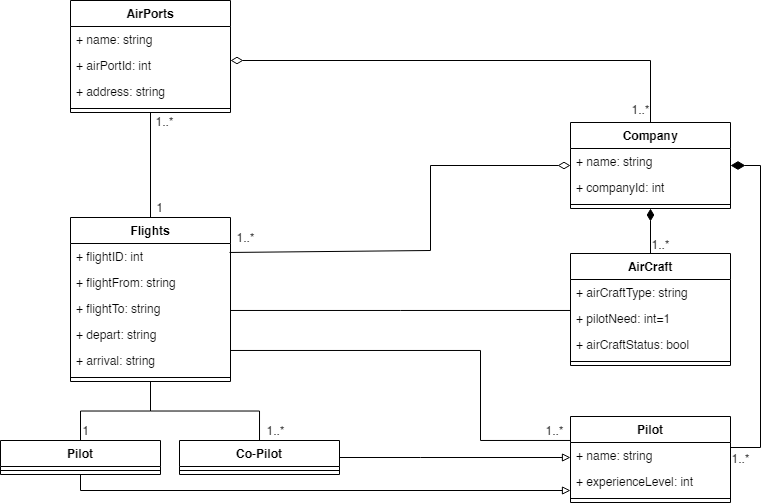

The diagram above was exported from draw.io. Its source (the exported page's mxGraphModel, read from the mxfile embedded in the PNG):
<mxGraphModel dx="952" dy="527" grid="1" gridSize="10" guides="1" tooltips="1" connect="1" arrows="1" fold="1" page="1" pageScale="1" pageWidth="1169" pageHeight="827" math="0" shadow="0">
  <root>
    <mxCell id="0" />
    <mxCell id="1" parent="0" />
    <mxCell id="etHv4GCbtuzq9STzJCq2-1" value="AirPorts" style="swimlane;fontStyle=1;align=center;verticalAlign=top;childLayout=stackLayout;horizontal=1;startSize=26;horizontalStack=0;resizeParent=1;resizeParentMax=0;resizeLast=0;collapsible=1;marginBottom=0;" vertex="1" parent="1">
      <mxGeometry x="80" y="10" width="160" height="112" as="geometry" />
    </mxCell>
    <mxCell id="etHv4GCbtuzq9STzJCq2-2" value="+ name: string" style="text;strokeColor=none;fillColor=none;align=left;verticalAlign=top;spacingLeft=4;spacingRight=4;overflow=hidden;rotatable=0;points=[[0,0.5],[1,0.5]];portConstraint=eastwest;" vertex="1" parent="etHv4GCbtuzq9STzJCq2-1">
      <mxGeometry y="26" width="160" height="26" as="geometry" />
    </mxCell>
    <mxCell id="etHv4GCbtuzq9STzJCq2-5" value="+ airPortId: int" style="text;strokeColor=none;fillColor=none;align=left;verticalAlign=top;spacingLeft=4;spacingRight=4;overflow=hidden;rotatable=0;points=[[0,0.5],[1,0.5]];portConstraint=eastwest;" vertex="1" parent="etHv4GCbtuzq9STzJCq2-1">
      <mxGeometry y="52" width="160" height="26" as="geometry" />
    </mxCell>
    <mxCell id="etHv4GCbtuzq9STzJCq2-6" value="+ address: string" style="text;strokeColor=none;fillColor=none;align=left;verticalAlign=top;spacingLeft=4;spacingRight=4;overflow=hidden;rotatable=0;points=[[0,0.5],[1,0.5]];portConstraint=eastwest;" vertex="1" parent="etHv4GCbtuzq9STzJCq2-1">
      <mxGeometry y="78" width="160" height="26" as="geometry" />
    </mxCell>
    <mxCell id="etHv4GCbtuzq9STzJCq2-3" value="" style="line;strokeWidth=1;fillColor=none;align=left;verticalAlign=middle;spacingTop=-1;spacingLeft=3;spacingRight=3;rotatable=0;labelPosition=right;points=[];portConstraint=eastwest;" vertex="1" parent="etHv4GCbtuzq9STzJCq2-1">
      <mxGeometry y="104" width="160" height="8" as="geometry" />
    </mxCell>
    <mxCell id="etHv4GCbtuzq9STzJCq2-7" value="Company" style="swimlane;fontStyle=1;align=center;verticalAlign=top;childLayout=stackLayout;horizontal=1;startSize=26;horizontalStack=0;resizeParent=1;resizeParentMax=0;resizeLast=0;collapsible=1;marginBottom=0;" vertex="1" parent="1">
      <mxGeometry x="580" y="132" width="160" height="86" as="geometry" />
    </mxCell>
    <mxCell id="etHv4GCbtuzq9STzJCq2-8" value="+ name: string" style="text;strokeColor=none;fillColor=none;align=left;verticalAlign=top;spacingLeft=4;spacingRight=4;overflow=hidden;rotatable=0;points=[[0,0.5],[1,0.5]];portConstraint=eastwest;" vertex="1" parent="etHv4GCbtuzq9STzJCq2-7">
      <mxGeometry y="26" width="160" height="26" as="geometry" />
    </mxCell>
    <mxCell id="etHv4GCbtuzq9STzJCq2-81" value="+ companyId: int" style="text;strokeColor=none;fillColor=none;align=left;verticalAlign=top;spacingLeft=4;spacingRight=4;overflow=hidden;rotatable=0;points=[[0,0.5],[1,0.5]];portConstraint=eastwest;" vertex="1" parent="etHv4GCbtuzq9STzJCq2-7">
      <mxGeometry y="52" width="160" height="26" as="geometry" />
    </mxCell>
    <mxCell id="etHv4GCbtuzq9STzJCq2-9" value="" style="line;strokeWidth=1;fillColor=none;align=left;verticalAlign=middle;spacingTop=-1;spacingLeft=3;spacingRight=3;rotatable=0;labelPosition=right;points=[];portConstraint=eastwest;" vertex="1" parent="etHv4GCbtuzq9STzJCq2-7">
      <mxGeometry y="78" width="160" height="8" as="geometry" />
    </mxCell>
    <mxCell id="etHv4GCbtuzq9STzJCq2-11" value="AirCraft" style="swimlane;fontStyle=1;align=center;verticalAlign=top;childLayout=stackLayout;horizontal=1;startSize=26;horizontalStack=0;resizeParent=1;resizeParentMax=0;resizeLast=0;collapsible=1;marginBottom=0;" vertex="1" parent="1">
      <mxGeometry x="580" y="263" width="160" height="112" as="geometry" />
    </mxCell>
    <mxCell id="etHv4GCbtuzq9STzJCq2-12" value="+ airCraftType: string" style="text;strokeColor=none;fillColor=none;align=left;verticalAlign=top;spacingLeft=4;spacingRight=4;overflow=hidden;rotatable=0;points=[[0,0.5],[1,0.5]];portConstraint=eastwest;" vertex="1" parent="etHv4GCbtuzq9STzJCq2-11">
      <mxGeometry y="26" width="160" height="26" as="geometry" />
    </mxCell>
    <mxCell id="etHv4GCbtuzq9STzJCq2-59" value="+ pilotNeed: int=1" style="text;strokeColor=none;fillColor=none;align=left;verticalAlign=top;spacingLeft=4;spacingRight=4;overflow=hidden;rotatable=0;points=[[0,0.5],[1,0.5]];portConstraint=eastwest;" vertex="1" parent="etHv4GCbtuzq9STzJCq2-11">
      <mxGeometry y="52" width="160" height="26" as="geometry" />
    </mxCell>
    <mxCell id="etHv4GCbtuzq9STzJCq2-15" value="+ airCraftStatus: bool" style="text;strokeColor=none;fillColor=none;align=left;verticalAlign=top;spacingLeft=4;spacingRight=4;overflow=hidden;rotatable=0;points=[[0,0.5],[1,0.5]];portConstraint=eastwest;" vertex="1" parent="etHv4GCbtuzq9STzJCq2-11">
      <mxGeometry y="78" width="160" height="26" as="geometry" />
    </mxCell>
    <mxCell id="etHv4GCbtuzq9STzJCq2-13" value="" style="line;strokeWidth=1;fillColor=none;align=left;verticalAlign=middle;spacingTop=-1;spacingLeft=3;spacingRight=3;rotatable=0;labelPosition=right;points=[];portConstraint=eastwest;" vertex="1" parent="etHv4GCbtuzq9STzJCq2-11">
      <mxGeometry y="104" width="160" height="8" as="geometry" />
    </mxCell>
    <mxCell id="etHv4GCbtuzq9STzJCq2-16" value="Flights" style="swimlane;fontStyle=1;align=center;verticalAlign=top;childLayout=stackLayout;horizontal=1;startSize=26;horizontalStack=0;resizeParent=1;resizeParentMax=0;resizeLast=0;collapsible=1;marginBottom=0;" vertex="1" parent="1">
      <mxGeometry x="80" y="227" width="160" height="164" as="geometry" />
    </mxCell>
    <mxCell id="etHv4GCbtuzq9STzJCq2-20" value="+ flightID: int" style="text;strokeColor=none;fillColor=none;align=left;verticalAlign=top;spacingLeft=4;spacingRight=4;overflow=hidden;rotatable=0;points=[[0,0.5],[1,0.5]];portConstraint=eastwest;" vertex="1" parent="etHv4GCbtuzq9STzJCq2-16">
      <mxGeometry y="26" width="160" height="26" as="geometry" />
    </mxCell>
    <mxCell id="etHv4GCbtuzq9STzJCq2-23" value="+ flightFrom: string" style="text;strokeColor=none;fillColor=none;align=left;verticalAlign=top;spacingLeft=4;spacingRight=4;overflow=hidden;rotatable=0;points=[[0,0.5],[1,0.5]];portConstraint=eastwest;" vertex="1" parent="etHv4GCbtuzq9STzJCq2-16">
      <mxGeometry y="52" width="160" height="26" as="geometry" />
    </mxCell>
    <mxCell id="etHv4GCbtuzq9STzJCq2-22" value="+ flightTo: string" style="text;strokeColor=none;fillColor=none;align=left;verticalAlign=top;spacingLeft=4;spacingRight=4;overflow=hidden;rotatable=0;points=[[0,0.5],[1,0.5]];portConstraint=eastwest;" vertex="1" parent="etHv4GCbtuzq9STzJCq2-16">
      <mxGeometry y="78" width="160" height="26" as="geometry" />
    </mxCell>
    <mxCell id="etHv4GCbtuzq9STzJCq2-21" value="+ depart: string" style="text;strokeColor=none;fillColor=none;align=left;verticalAlign=top;spacingLeft=4;spacingRight=4;overflow=hidden;rotatable=0;points=[[0,0.5],[1,0.5]];portConstraint=eastwest;" vertex="1" parent="etHv4GCbtuzq9STzJCq2-16">
      <mxGeometry y="104" width="160" height="26" as="geometry" />
    </mxCell>
    <mxCell id="etHv4GCbtuzq9STzJCq2-17" value="+ arrival: string" style="text;strokeColor=none;fillColor=none;align=left;verticalAlign=top;spacingLeft=4;spacingRight=4;overflow=hidden;rotatable=0;points=[[0,0.5],[1,0.5]];portConstraint=eastwest;" vertex="1" parent="etHv4GCbtuzq9STzJCq2-16">
      <mxGeometry y="130" width="160" height="26" as="geometry" />
    </mxCell>
    <mxCell id="etHv4GCbtuzq9STzJCq2-18" value="" style="line;strokeWidth=1;fillColor=none;align=left;verticalAlign=middle;spacingTop=-1;spacingLeft=3;spacingRight=3;rotatable=0;labelPosition=right;points=[];portConstraint=eastwest;" vertex="1" parent="etHv4GCbtuzq9STzJCq2-16">
      <mxGeometry y="156" width="160" height="8" as="geometry" />
    </mxCell>
    <mxCell id="etHv4GCbtuzq9STzJCq2-24" value="" style="endArrow=diamondThin;startArrow=none;endFill=1;startFill=0;html=1;verticalAlign=bottom;labelBackgroundColor=none;strokeWidth=1;rounded=0;endSize=10;" edge="1" parent="1" source="etHv4GCbtuzq9STzJCq2-11" target="etHv4GCbtuzq9STzJCq2-7">
      <mxGeometry width="160" relative="1" as="geometry">
        <mxPoint x="380" y="170" as="sourcePoint" />
        <mxPoint x="540" y="170" as="targetPoint" />
      </mxGeometry>
    </mxCell>
    <mxCell id="etHv4GCbtuzq9STzJCq2-30" value="Pilot" style="swimlane;fontStyle=1;align=center;verticalAlign=top;childLayout=stackLayout;horizontal=1;startSize=26;horizontalStack=0;resizeParent=1;resizeParentMax=0;resizeLast=0;collapsible=1;marginBottom=0;" vertex="1" parent="1">
      <mxGeometry x="580" y="426" width="160" height="86" as="geometry" />
    </mxCell>
    <mxCell id="etHv4GCbtuzq9STzJCq2-53" value="+ name: string" style="text;strokeColor=none;fillColor=none;align=left;verticalAlign=top;spacingLeft=4;spacingRight=4;overflow=hidden;rotatable=0;points=[[0,0.5],[1,0.5]];portConstraint=eastwest;" vertex="1" parent="etHv4GCbtuzq9STzJCq2-30">
      <mxGeometry y="26" width="160" height="26" as="geometry" />
    </mxCell>
    <mxCell id="etHv4GCbtuzq9STzJCq2-55" value="+ experienceLevel: int" style="text;strokeColor=none;fillColor=none;align=left;verticalAlign=top;spacingLeft=4;spacingRight=4;overflow=hidden;rotatable=0;points=[[0,0.5],[1,0.5]];portConstraint=eastwest;" vertex="1" parent="etHv4GCbtuzq9STzJCq2-30">
      <mxGeometry y="52" width="160" height="26" as="geometry" />
    </mxCell>
    <mxCell id="etHv4GCbtuzq9STzJCq2-32" value="" style="line;strokeWidth=1;fillColor=none;align=left;verticalAlign=middle;spacingTop=-1;spacingLeft=3;spacingRight=3;rotatable=0;labelPosition=right;points=[];portConstraint=eastwest;" vertex="1" parent="etHv4GCbtuzq9STzJCq2-30">
      <mxGeometry y="78" width="160" height="8" as="geometry" />
    </mxCell>
    <mxCell id="etHv4GCbtuzq9STzJCq2-35" value="" style="endArrow=diamondThin;endFill=1;endSize=12;html=1;rounded=0;strokeWidth=1;edgeStyle=orthogonalEdgeStyle;" edge="1" parent="1" source="etHv4GCbtuzq9STzJCq2-30" target="etHv4GCbtuzq9STzJCq2-7">
      <mxGeometry width="160" relative="1" as="geometry">
        <mxPoint x="380" y="420" as="sourcePoint" />
        <mxPoint x="540" y="420" as="targetPoint" />
        <Array as="points">
          <mxPoint x="770" y="457" />
          <mxPoint x="770" y="175" />
        </Array>
      </mxGeometry>
    </mxCell>
    <mxCell id="etHv4GCbtuzq9STzJCq2-45" value="" style="endArrow=none;endFill=0;endSize=12;html=1;rounded=0;strokeWidth=1;edgeStyle=orthogonalEdgeStyle;" edge="1" parent="1" source="etHv4GCbtuzq9STzJCq2-16" target="etHv4GCbtuzq9STzJCq2-11">
      <mxGeometry width="160" relative="1" as="geometry">
        <mxPoint x="250" y="332" as="sourcePoint" />
        <mxPoint x="480" y="332" as="targetPoint" />
        <Array as="points">
          <mxPoint x="410" y="320" />
          <mxPoint x="410" y="320" />
        </Array>
      </mxGeometry>
    </mxCell>
    <mxCell id="etHv4GCbtuzq9STzJCq2-49" value="" style="endArrow=diamondThin;endFill=0;endSize=10;html=1;rounded=0;strokeWidth=1;elbow=vertical;exitX=0.994;exitY=0.345;exitDx=0;exitDy=0;exitPerimeter=0;" edge="1" parent="1" source="etHv4GCbtuzq9STzJCq2-20" target="etHv4GCbtuzq9STzJCq2-7">
      <mxGeometry width="160" relative="1" as="geometry">
        <mxPoint x="250" y="280" as="sourcePoint" />
        <mxPoint x="429.50588235294117" y="218" as="targetPoint" />
        <Array as="points">
          <mxPoint x="440" y="260" />
          <mxPoint x="440" y="175" />
        </Array>
      </mxGeometry>
    </mxCell>
    <mxCell id="etHv4GCbtuzq9STzJCq2-58" value="1..*" style="text;html=1;align=center;verticalAlign=middle;resizable=0;points=[];autosize=1;strokeColor=none;fillColor=none;" vertex="1" parent="1">
      <mxGeometry x="235" y="233" width="40" height="30" as="geometry" />
    </mxCell>
    <mxCell id="etHv4GCbtuzq9STzJCq2-63" value="Pilot" style="swimlane;fontStyle=1;align=center;verticalAlign=top;childLayout=stackLayout;horizontal=1;startSize=26;horizontalStack=0;resizeParent=1;resizeParentMax=0;resizeLast=0;collapsible=1;marginBottom=0;" vertex="1" parent="1">
      <mxGeometry x="10" y="450" width="160" height="34" as="geometry" />
    </mxCell>
    <mxCell id="etHv4GCbtuzq9STzJCq2-66" value="" style="line;strokeWidth=1;fillColor=none;align=left;verticalAlign=middle;spacingTop=-1;spacingLeft=3;spacingRight=3;rotatable=0;labelPosition=right;points=[];portConstraint=eastwest;" vertex="1" parent="etHv4GCbtuzq9STzJCq2-63">
      <mxGeometry y="26" width="160" height="8" as="geometry" />
    </mxCell>
    <mxCell id="etHv4GCbtuzq9STzJCq2-67" value="Co-Pilot" style="swimlane;fontStyle=1;align=center;verticalAlign=top;childLayout=stackLayout;horizontal=1;startSize=26;horizontalStack=0;resizeParent=1;resizeParentMax=0;resizeLast=0;collapsible=1;marginBottom=0;" vertex="1" parent="1">
      <mxGeometry x="189" y="450" width="160" height="34" as="geometry" />
    </mxCell>
    <mxCell id="etHv4GCbtuzq9STzJCq2-70" value="" style="line;strokeWidth=1;fillColor=none;align=left;verticalAlign=middle;spacingTop=-1;spacingLeft=3;spacingRight=3;rotatable=0;labelPosition=right;points=[];portConstraint=eastwest;" vertex="1" parent="etHv4GCbtuzq9STzJCq2-67">
      <mxGeometry y="26" width="160" height="8" as="geometry" />
    </mxCell>
    <mxCell id="etHv4GCbtuzq9STzJCq2-71" value="" style="endArrow=none;endFill=0;endSize=12;html=1;rounded=0;strokeWidth=1;edgeStyle=orthogonalEdgeStyle;" edge="1" parent="1" source="etHv4GCbtuzq9STzJCq2-63" target="etHv4GCbtuzq9STzJCq2-16">
      <mxGeometry width="160" relative="1" as="geometry">
        <mxPoint x="250" y="349.9655172413793" as="sourcePoint" />
        <mxPoint x="830.0000000000002" y="401.0000000000001" as="targetPoint" />
      </mxGeometry>
    </mxCell>
    <mxCell id="etHv4GCbtuzq9STzJCq2-72" value="" style="endArrow=none;endFill=0;endSize=12;html=1;rounded=0;strokeWidth=1;edgeStyle=orthogonalEdgeStyle;" edge="1" parent="1" source="etHv4GCbtuzq9STzJCq2-67" target="etHv4GCbtuzq9STzJCq2-16">
      <mxGeometry width="160" relative="1" as="geometry">
        <mxPoint x="100" y="459.9999999999999" as="sourcePoint" />
        <mxPoint x="170" y="401" as="targetPoint" />
      </mxGeometry>
    </mxCell>
    <mxCell id="etHv4GCbtuzq9STzJCq2-73" value="" style="endArrow=block;endFill=0;html=1;rounded=0;strokeWidth=1;edgeStyle=orthogonalEdgeStyle;" edge="1" parent="1" source="etHv4GCbtuzq9STzJCq2-67" target="etHv4GCbtuzq9STzJCq2-30">
      <mxGeometry width="160" relative="1" as="geometry">
        <mxPoint x="279.0344827586207" y="459.9999999999999" as="sourcePoint" />
        <mxPoint x="170" y="401" as="targetPoint" />
        <Array as="points">
          <mxPoint x="430" y="467" />
          <mxPoint x="430" y="467" />
        </Array>
      </mxGeometry>
    </mxCell>
    <mxCell id="etHv4GCbtuzq9STzJCq2-74" value="" style="endArrow=block;endFill=0;html=1;rounded=0;strokeWidth=1;edgeStyle=elbowEdgeStyle;elbow=vertical;" edge="1" parent="1" source="etHv4GCbtuzq9STzJCq2-63" target="etHv4GCbtuzq9STzJCq2-30">
      <mxGeometry width="160" relative="1" as="geometry">
        <mxPoint x="359" y="477" as="sourcePoint" />
        <mxPoint x="560" y="375.0000000000001" as="targetPoint" />
        <Array as="points">
          <mxPoint x="440" y="500" />
          <mxPoint x="240" y="510" />
        </Array>
      </mxGeometry>
    </mxCell>
    <mxCell id="etHv4GCbtuzq9STzJCq2-76" value="" style="endArrow=none;endFill=0;endSize=12;html=1;rounded=0;strokeWidth=1;edgeStyle=orthogonalEdgeStyle;" edge="1" parent="1" source="etHv4GCbtuzq9STzJCq2-16" target="etHv4GCbtuzq9STzJCq2-30">
      <mxGeometry width="160" relative="1" as="geometry">
        <mxPoint x="250" y="349.9655172413793" as="sourcePoint" />
        <mxPoint x="750.0000000000002" y="349.9655172413793" as="targetPoint" />
        <Array as="points">
          <mxPoint x="490" y="360" />
          <mxPoint x="490" y="450" />
        </Array>
      </mxGeometry>
    </mxCell>
    <mxCell id="etHv4GCbtuzq9STzJCq2-83" value="" style="endArrow=diamondThin;endFill=0;endSize=10;html=1;rounded=0;strokeWidth=1;edgeStyle=elbowEdgeStyle;" edge="1" parent="1" source="etHv4GCbtuzq9STzJCq2-7" target="etHv4GCbtuzq9STzJCq2-1">
      <mxGeometry width="160" relative="1" as="geometry">
        <mxPoint x="410" y="150" as="sourcePoint" />
        <mxPoint x="570" y="150" as="targetPoint" />
        <Array as="points">
          <mxPoint x="660" y="70" />
        </Array>
      </mxGeometry>
    </mxCell>
    <mxCell id="etHv4GCbtuzq9STzJCq2-84" value="1..*" style="text;html=1;align=center;verticalAlign=middle;resizable=0;points=[];autosize=1;strokeColor=none;fillColor=none;" vertex="1" parent="1">
      <mxGeometry x="630" y="105" width="40" height="30" as="geometry" />
    </mxCell>
    <mxCell id="etHv4GCbtuzq9STzJCq2-88" value="1..*" style="text;html=1;align=center;verticalAlign=middle;resizable=0;points=[];autosize=1;strokeColor=none;fillColor=none;" vertex="1" parent="1">
      <mxGeometry x="650" y="240" width="40" height="30" as="geometry" />
    </mxCell>
    <mxCell id="etHv4GCbtuzq9STzJCq2-89" value="1..*" style="text;html=1;align=center;verticalAlign=middle;resizable=0;points=[];autosize=1;strokeColor=none;fillColor=none;" vertex="1" parent="1">
      <mxGeometry x="730" y="454" width="40" height="30" as="geometry" />
    </mxCell>
    <mxCell id="etHv4GCbtuzq9STzJCq2-93" value="" style="endArrow=none;endFill=0;endSize=10;html=1;rounded=0;strokeWidth=1;elbow=vertical;" edge="1" parent="1" source="etHv4GCbtuzq9STzJCq2-16" target="etHv4GCbtuzq9STzJCq2-1">
      <mxGeometry width="160" relative="1" as="geometry">
        <mxPoint x="249.03999999999996" y="271.97" as="sourcePoint" />
        <mxPoint x="590" y="185" as="targetPoint" />
      </mxGeometry>
    </mxCell>
    <mxCell id="etHv4GCbtuzq9STzJCq2-94" value="1" style="text;html=1;align=center;verticalAlign=middle;resizable=0;points=[];autosize=1;strokeColor=none;fillColor=none;" vertex="1" parent="1">
      <mxGeometry x="154" y="203" width="30" height="30" as="geometry" />
    </mxCell>
    <mxCell id="etHv4GCbtuzq9STzJCq2-95" value="1..*" style="text;html=1;align=center;verticalAlign=middle;resizable=0;points=[];autosize=1;strokeColor=none;fillColor=none;" vertex="1" parent="1">
      <mxGeometry x="154" y="117" width="40" height="30" as="geometry" />
    </mxCell>
    <mxCell id="etHv4GCbtuzq9STzJCq2-96" value="1..*" style="text;html=1;align=center;verticalAlign=middle;resizable=0;points=[];autosize=1;strokeColor=none;fillColor=none;" vertex="1" parent="1">
      <mxGeometry x="544" y="426" width="40" height="30" as="geometry" />
    </mxCell>
    <mxCell id="etHv4GCbtuzq9STzJCq2-97" value="1" style="text;html=1;align=center;verticalAlign=middle;resizable=0;points=[];autosize=1;strokeColor=none;fillColor=none;" vertex="1" parent="1">
      <mxGeometry x="80" y="426" width="30" height="30" as="geometry" />
    </mxCell>
    <mxCell id="etHv4GCbtuzq9STzJCq2-98" value="1..*" style="text;html=1;align=center;verticalAlign=middle;resizable=0;points=[];autosize=1;strokeColor=none;fillColor=none;" vertex="1" parent="1">
      <mxGeometry x="265" y="426" width="40" height="30" as="geometry" />
    </mxCell>
  </root>
</mxGraphModel>